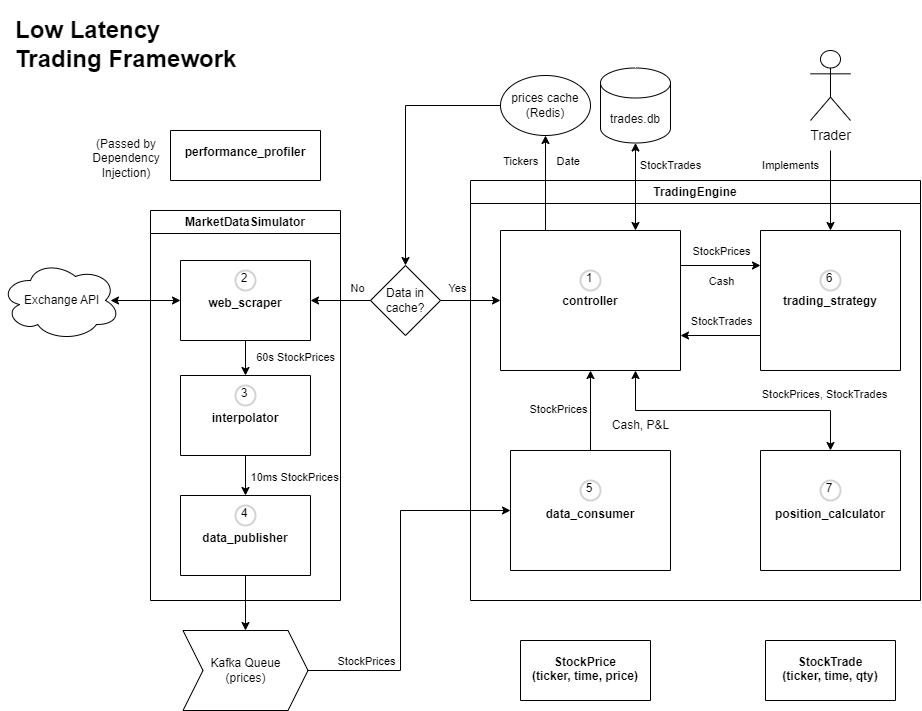

The diagram above was exported from draw.io. Its source (the exported page's mxGraphModel, read from the mxfile embedded in the PNG):
<mxGraphModel dx="1235" dy="702" grid="1" gridSize="10" guides="1" tooltips="1" connect="1" arrows="1" fold="1" page="1" pageScale="1" pageWidth="850" pageHeight="1100" math="0" shadow="0">
  <root>
    <mxCell id="0" />
    <mxCell id="1" parent="0" />
    <mxCell id="VyKBuyyWBRmMPZ-tObt2-19" value="TradingEngine" style="swimlane;whiteSpace=wrap;html=1;labelBackgroundColor=none;fillOpacity=0;" parent="1" vertex="1">
      <mxGeometry x="560" y="320" width="450" height="420" as="geometry" />
    </mxCell>
    <mxCell id="VyKBuyyWBRmMPZ-tObt2-25" value="&#10;&#10;&#10;&#10;&#10;&#10;&#10;&#10;&#10;&#10;trading_strategy" style="swimlane;startSize=0;labelBackgroundColor=none;" parent="VyKBuyyWBRmMPZ-tObt2-19" vertex="1">
      <mxGeometry x="290" y="50" width="140" height="140" as="geometry" />
    </mxCell>
    <mxCell id="Rc5rPO31scCnQdxwiJ12-32" value="6" style="ellipse;html=1;aspect=fixed;strokeWidth=2;spacingBottom=4;spacingRight=2;strokeColor=#d3d3d3;labelBackgroundColor=none;whiteSpace=wrap;fillOpacity=0;" parent="VyKBuyyWBRmMPZ-tObt2-25" vertex="1">
      <mxGeometry x="60" y="40" width="20" height="20" as="geometry" />
    </mxCell>
    <mxCell id="iAPHfo29xE1B9HFlTSSh-2" value="&#10;&#10;&#10;&#10;&#10;&#10;&#10;&#10;&#10;&#10;controller" style="swimlane;startSize=0;labelBackgroundColor=none;" parent="VyKBuyyWBRmMPZ-tObt2-19" vertex="1">
      <mxGeometry x="30" y="50" width="180" height="140" as="geometry" />
    </mxCell>
    <mxCell id="Rc5rPO31scCnQdxwiJ12-24" value="1" style="ellipse;whiteSpace=wrap;html=1;aspect=fixed;strokeWidth=2;spacingBottom=4;spacingRight=2;strokeColor=#d3d3d3;fillOpacity=0;" parent="iAPHfo29xE1B9HFlTSSh-2" vertex="1">
      <mxGeometry x="80" y="40" width="20" height="20" as="geometry" />
    </mxCell>
    <mxCell id="iAPHfo29xE1B9HFlTSSh-20" value="&#10;&#10;&#10;&#10;&#10;&#10;&#10;&#10;&#10;data_consumer" style="swimlane;startSize=0;labelBackgroundColor=none;" parent="VyKBuyyWBRmMPZ-tObt2-19" vertex="1">
      <mxGeometry x="40" y="270" width="160" height="120" as="geometry" />
    </mxCell>
    <mxCell id="Rc5rPO31scCnQdxwiJ12-33" value="5" style="ellipse;whiteSpace=wrap;html=1;aspect=fixed;strokeWidth=2;spacingBottom=4;spacingRight=2;strokeColor=#d3d3d3;fillOpacity=0;" parent="iAPHfo29xE1B9HFlTSSh-20" vertex="1">
      <mxGeometry x="70" y="30" width="20" height="20" as="geometry" />
    </mxCell>
    <mxCell id="xeDJ5pnS613tlPigBaKC-15" value="&#10;&#10;&#10;&#10;&#10;&#10;&#10;&#10;&#10;position_calculator" style="swimlane;startSize=0;labelBackgroundColor=none;" parent="VyKBuyyWBRmMPZ-tObt2-19" vertex="1">
      <mxGeometry x="290" y="270" width="140" height="120" as="geometry" />
    </mxCell>
    <mxCell id="xeDJ5pnS613tlPigBaKC-16" value="7" style="ellipse;whiteSpace=wrap;html=1;aspect=fixed;strokeWidth=2;spacingBottom=4;spacingRight=2;strokeColor=#d3d3d3;fillOpacity=0;" parent="xeDJ5pnS613tlPigBaKC-15" vertex="1">
      <mxGeometry x="60" y="30" width="20" height="20" as="geometry" />
    </mxCell>
    <mxCell id="VyKBuyyWBRmMPZ-tObt2-36" value="" style="endArrow=classic;startArrow=classic;html=1;rounded=0;entryX=0.75;entryY=1;entryDx=0;entryDy=0;exitX=0.5;exitY=0;exitDx=0;exitDy=0;labelBackgroundColor=none;" parent="VyKBuyyWBRmMPZ-tObt2-19" source="xeDJ5pnS613tlPigBaKC-15" target="iAPHfo29xE1B9HFlTSSh-2" edge="1">
      <mxGeometry width="50" height="50" relative="1" as="geometry">
        <mxPoint x="95" y="270" as="sourcePoint" />
        <mxPoint x="115" y="230" as="targetPoint" />
        <Array as="points">
          <mxPoint x="360" y="230" />
          <mxPoint x="165" y="230" />
        </Array>
      </mxGeometry>
    </mxCell>
    <mxCell id="xeDJ5pnS613tlPigBaKC-19" value="" style="endArrow=classic;html=1;rounded=0;exitX=0.5;exitY=0;exitDx=0;exitDy=0;entryX=0.5;entryY=1;entryDx=0;entryDy=0;labelBackgroundColor=none;" parent="VyKBuyyWBRmMPZ-tObt2-19" source="iAPHfo29xE1B9HFlTSSh-20" target="iAPHfo29xE1B9HFlTSSh-2" edge="1">
      <mxGeometry width="50" height="50" relative="1" as="geometry">
        <mxPoint x="-140" y="230" as="sourcePoint" />
        <mxPoint x="-90" y="180" as="targetPoint" />
      </mxGeometry>
    </mxCell>
    <mxCell id="xeDJ5pnS613tlPigBaKC-90" value="StockPrices" style="edgeLabel;html=1;align=center;verticalAlign=middle;resizable=0;points=[];labelBackgroundColor=none;" parent="VyKBuyyWBRmMPZ-tObt2-19" vertex="1" connectable="0">
      <mxGeometry x="70" y="230.0035294117647" as="geometry">
        <mxPoint x="17" y="-2" as="offset" />
      </mxGeometry>
    </mxCell>
    <mxCell id="xeDJ5pnS613tlPigBaKC-91" value="StockPrices, StockTrades" style="edgeLabel;html=1;align=center;verticalAlign=middle;resizable=0;points=[];labelBackgroundColor=none;" parent="VyKBuyyWBRmMPZ-tObt2-19" vertex="1" connectable="0">
      <mxGeometry x="360" y="210.0035294117647" as="geometry">
        <mxPoint x="-7" y="3" as="offset" />
      </mxGeometry>
    </mxCell>
    <mxCell id="xeDJ5pnS613tlPigBaKC-93" value="" style="endArrow=classic;html=1;rounded=0;exitX=1;exitY=0.25;exitDx=0;exitDy=0;entryX=0;entryY=0.25;entryDx=0;entryDy=0;" parent="VyKBuyyWBRmMPZ-tObt2-19" source="iAPHfo29xE1B9HFlTSSh-2" target="VyKBuyyWBRmMPZ-tObt2-25" edge="1">
      <mxGeometry width="50" height="50" relative="1" as="geometry">
        <mxPoint x="70" y="280" as="sourcePoint" />
        <mxPoint x="120" y="230" as="targetPoint" />
      </mxGeometry>
    </mxCell>
    <mxCell id="xeDJ5pnS613tlPigBaKC-97" value="" style="endArrow=classic;html=1;rounded=0;exitX=0;exitY=0.75;exitDx=0;exitDy=0;entryX=1;entryY=0.75;entryDx=0;entryDy=0;" parent="VyKBuyyWBRmMPZ-tObt2-19" source="VyKBuyyWBRmMPZ-tObt2-25" target="iAPHfo29xE1B9HFlTSSh-2" edge="1">
      <mxGeometry width="50" height="50" relative="1" as="geometry">
        <mxPoint x="70" y="280" as="sourcePoint" />
        <mxPoint x="120" y="230" as="targetPoint" />
      </mxGeometry>
    </mxCell>
    <mxCell id="xeDJ5pnS613tlPigBaKC-108" value="StockPrices" style="edgeLabel;html=1;align=center;verticalAlign=middle;resizable=0;points=[];labelBackgroundColor=none;" parent="VyKBuyyWBRmMPZ-tObt2-19" vertex="1" connectable="0">
      <mxGeometry x="290" y="100.00034482758633" as="geometry">
        <mxPoint x="-40" y="-30" as="offset" />
      </mxGeometry>
    </mxCell>
    <mxCell id="xeDJ5pnS613tlPigBaKC-109" value="Cash, P&amp;amp;L" style="text;html=1;align=center;verticalAlign=middle;resizable=0;points=[];autosize=1;strokeColor=none;fillColor=none;" parent="VyKBuyyWBRmMPZ-tObt2-19" vertex="1">
      <mxGeometry x="130" y="230" width="80" height="30" as="geometry" />
    </mxCell>
    <mxCell id="xeDJ5pnS613tlPigBaKC-110" value="StockTrades" style="edgeLabel;html=1;align=center;verticalAlign=middle;resizable=0;points=[];labelBackgroundColor=none;" parent="VyKBuyyWBRmMPZ-tObt2-19" vertex="1" connectable="0">
      <mxGeometry x="290" y="170.00034482758633" as="geometry">
        <mxPoint x="-40" y="-30" as="offset" />
      </mxGeometry>
    </mxCell>
    <mxCell id="xeDJ5pnS613tlPigBaKC-111" value="Cash" style="edgeLabel;html=1;align=center;verticalAlign=middle;resizable=0;points=[];labelBackgroundColor=none;" parent="VyKBuyyWBRmMPZ-tObt2-19" vertex="1" connectable="0">
      <mxGeometry x="290" y="130.00034482758633" as="geometry">
        <mxPoint x="-40" y="-30" as="offset" />
      </mxGeometry>
    </mxCell>
    <mxCell id="VyKBuyyWBRmMPZ-tObt2-20" value="MarketDataSimulator" style="swimlane;whiteSpace=wrap;html=1;labelBackgroundColor=none;fillOpacity=0;" parent="1" vertex="1">
      <mxGeometry x="240" y="350" width="190" height="390" as="geometry" />
    </mxCell>
    <mxCell id="VyKBuyyWBRmMPZ-tObt2-22" value="&#10;&#10;&#10;&#10;&#10;&#10;interpolator" style="swimlane;startSize=0;labelBackgroundColor=none;" parent="VyKBuyyWBRmMPZ-tObt2-20" vertex="1">
      <mxGeometry x="30" y="165" width="130" height="80" as="geometry" />
    </mxCell>
    <mxCell id="Rc5rPO31scCnQdxwiJ12-30" value="3" style="ellipse;whiteSpace=wrap;html=1;aspect=fixed;strokeWidth=2;spacingBottom=4;spacingRight=2;strokeColor=#d3d3d3;fillOpacity=0;" parent="VyKBuyyWBRmMPZ-tObt2-22" vertex="1">
      <mxGeometry x="55" y="10" width="20" height="20" as="geometry" />
    </mxCell>
    <mxCell id="yubQsmbWFmRafekZ4aJN-21" value="&#10;&#10;&#10;&#10;&#10;&#10;data_publisher" style="swimlane;startSize=0;labelBackgroundColor=none;" parent="VyKBuyyWBRmMPZ-tObt2-20" vertex="1">
      <mxGeometry x="30" y="285" width="130" height="80" as="geometry" />
    </mxCell>
    <mxCell id="Rc5rPO31scCnQdxwiJ12-31" value="4" style="ellipse;whiteSpace=wrap;html=1;aspect=fixed;strokeWidth=2;spacingBottom=4;spacingRight=2;strokeColor=#d3d3d3;fillOpacity=0;" parent="yubQsmbWFmRafekZ4aJN-21" vertex="1">
      <mxGeometry x="55" y="10" width="20" height="20" as="geometry" />
    </mxCell>
    <mxCell id="Rc5rPO31scCnQdxwiJ12-15" value="&#10;&#10;&#10;&#10;&#10;&#10;web_scraper" style="swimlane;startSize=0;labelBackgroundColor=none;" parent="VyKBuyyWBRmMPZ-tObt2-20" vertex="1">
      <mxGeometry x="30" y="50" width="130" height="80" as="geometry" />
    </mxCell>
    <mxCell id="Rc5rPO31scCnQdxwiJ12-29" value="2" style="ellipse;whiteSpace=wrap;html=1;aspect=fixed;strokeWidth=2;spacingBottom=4;spacingRight=2;strokeColor=#d3d3d3;fillOpacity=0;" parent="Rc5rPO31scCnQdxwiJ12-15" vertex="1">
      <mxGeometry x="55" y="10" width="20" height="20" as="geometry" />
    </mxCell>
    <mxCell id="KwbEDhJLIKp8-c0_Rc87-26" value="" style="endArrow=classic;html=1;rounded=0;exitX=0.5;exitY=1;exitDx=0;exitDy=0;entryX=0.5;entryY=0;entryDx=0;entryDy=0;" parent="VyKBuyyWBRmMPZ-tObt2-20" source="VyKBuyyWBRmMPZ-tObt2-22" target="yubQsmbWFmRafekZ4aJN-21" edge="1">
      <mxGeometry width="50" height="50" relative="1" as="geometry">
        <mxPoint x="270" y="270" as="sourcePoint" />
        <mxPoint x="320" y="220" as="targetPoint" />
      </mxGeometry>
    </mxCell>
    <mxCell id="KwbEDhJLIKp8-c0_Rc87-35" value="" style="endArrow=classic;html=1;rounded=0;exitX=0.5;exitY=1;exitDx=0;exitDy=0;entryX=0.5;entryY=0;entryDx=0;entryDy=0;" parent="VyKBuyyWBRmMPZ-tObt2-20" source="Rc5rPO31scCnQdxwiJ12-15" target="VyKBuyyWBRmMPZ-tObt2-22" edge="1">
      <mxGeometry width="50" height="50" relative="1" as="geometry">
        <mxPoint x="200" y="200" as="sourcePoint" />
        <mxPoint x="250" y="150" as="targetPoint" />
      </mxGeometry>
    </mxCell>
    <mxCell id="KwbEDhJLIKp8-c0_Rc87-28" value="&amp;nbsp; &amp;nbsp; 60s StockPrices" style="edgeLabel;html=1;align=center;verticalAlign=middle;resizable=0;points=[];labelBackgroundColor=none;" parent="VyKBuyyWBRmMPZ-tObt2-20" vertex="1" connectable="0">
      <mxGeometry x="130" y="150" as="geometry">
        <mxPoint x="8" y="-4" as="offset" />
      </mxGeometry>
    </mxCell>
    <mxCell id="KwbEDhJLIKp8-c0_Rc87-36" value="&amp;nbsp; &amp;nbsp; 10ms StockPrices" style="edgeLabel;html=1;align=center;verticalAlign=middle;resizable=0;points=[];labelBackgroundColor=none;" parent="VyKBuyyWBRmMPZ-tObt2-20" vertex="1" connectable="0">
      <mxGeometry x="130" y="160" as="geometry">
        <mxPoint x="7" y="106" as="offset" />
      </mxGeometry>
    </mxCell>
    <mxCell id="yubQsmbWFmRafekZ4aJN-5" value="" style="endArrow=classic;html=1;rounded=0;entryX=0.5;entryY=0;entryDx=0;entryDy=0;labelBackgroundColor=none;" parent="1" target="VyKBuyyWBRmMPZ-tObt2-25" edge="1">
      <mxGeometry width="50" height="50" relative="1" as="geometry">
        <mxPoint x="920" y="290" as="sourcePoint" />
        <mxPoint x="750" y="480" as="targetPoint" />
        <Array as="points" />
      </mxGeometry>
    </mxCell>
    <mxCell id="iAPHfo29xE1B9HFlTSSh-11" value="&lt;font style=&quot;font-size: 14px;&quot;&gt;Trader&lt;/font&gt;" style="shape=umlActor;verticalLabelPosition=bottom;verticalAlign=top;html=1;outlineConnect=0;labelBackgroundColor=none;fillOpacity=0;" parent="1" vertex="1">
      <mxGeometry x="900" y="190" width="40" height="70" as="geometry" />
    </mxCell>
    <mxCell id="Rc5rPO31scCnQdxwiJ12-12" value="&amp;nbsp;Exchange API" style="ellipse;shape=cloud;whiteSpace=wrap;html=1;labelBackgroundColor=none;fillOpacity=0;" parent="1" vertex="1">
      <mxGeometry x="90" y="400" width="120" height="80" as="geometry" />
    </mxCell>
    <mxCell id="Rc5rPO31scCnQdxwiJ12-34" value="Kafka Queue&#10;(prices)" style="shape=step;perimeter=stepPerimeter;whiteSpace=wrap;html=1;fixedSize=1;labelBackgroundColor=none;fillOpacity=0;" parent="1" vertex="1">
      <mxGeometry x="272.5" y="770" width="125" height="80" as="geometry" />
    </mxCell>
    <mxCell id="Rc5rPO31scCnQdxwiJ12-36" value="" style="endArrow=classic;html=1;rounded=0;exitX=0.5;exitY=1;exitDx=0;exitDy=0;entryX=0.5;entryY=0;entryDx=0;entryDy=0;labelBackgroundColor=none;" parent="1" source="yubQsmbWFmRafekZ4aJN-21" target="Rc5rPO31scCnQdxwiJ12-34" edge="1">
      <mxGeometry width="50" height="50" relative="1" as="geometry">
        <mxPoint x="377.5" y="710" as="sourcePoint" />
        <mxPoint x="687.5" y="780" as="targetPoint" />
        <Array as="points" />
      </mxGeometry>
    </mxCell>
    <mxCell id="Rc5rPO31scCnQdxwiJ12-37" value="" style="endArrow=classic;html=1;rounded=0;exitX=1;exitY=0.5;exitDx=0;exitDy=0;entryX=0;entryY=0.5;entryDx=0;entryDy=0;labelBackgroundColor=none;" parent="1" source="Rc5rPO31scCnQdxwiJ12-34" target="iAPHfo29xE1B9HFlTSSh-20" edge="1">
      <mxGeometry width="50" height="50" relative="1" as="geometry">
        <mxPoint x="420" y="470" as="sourcePoint" />
        <mxPoint x="510" y="650" as="targetPoint" />
        <Array as="points">
          <mxPoint x="490" y="810" />
          <mxPoint x="490" y="650" />
        </Array>
      </mxGeometry>
    </mxCell>
    <mxCell id="Rc5rPO31scCnQdxwiJ12-44" value="" style="endArrow=classic;startArrow=classic;html=1;rounded=0;exitX=0.75;exitY=0;exitDx=0;exitDy=0;entryX=0.5;entryY=1;entryDx=0;entryDy=0;entryPerimeter=0;labelBackgroundColor=none;" parent="1" source="iAPHfo29xE1B9HFlTSSh-2" target="1-1V_FaBhUiQcesKZrQ9-6" edge="1">
      <mxGeometry width="50" height="50" relative="1" as="geometry">
        <mxPoint x="420" y="490" as="sourcePoint" />
        <mxPoint x="750" y="290" as="targetPoint" />
      </mxGeometry>
    </mxCell>
    <mxCell id="1-1V_FaBhUiQcesKZrQ9-6" value="trades.db" style="shape=cylinder3;boundedLbl=1;backgroundOutline=1;size=15;labelBackgroundColor=none;fillOpacity=0;" parent="1" vertex="1">
      <mxGeometry x="690" y="207.5" width="70" height="75" as="geometry" />
    </mxCell>
    <mxCell id="xeDJ5pnS613tlPigBaKC-24" value="" style="endArrow=classic;html=1;rounded=0;labelBackgroundColor=none;exitX=0.25;exitY=0;exitDx=0;exitDy=0;entryX=0.5;entryY=1;entryDx=0;entryDy=0;" parent="1" source="iAPHfo29xE1B9HFlTSSh-2" target="Rc5rPO31scCnQdxwiJ12-49" edge="1">
      <mxGeometry width="50" height="50" relative="1" as="geometry">
        <mxPoint x="550.5" y="309" as="sourcePoint" />
        <mxPoint x="470.5" y="309" as="targetPoint" />
      </mxGeometry>
    </mxCell>
    <mxCell id="VyKBuyyWBRmMPZ-tObt2-34" value="&#10;&#10;&#10;performance_profiler" style="swimlane;startSize=0;labelBackgroundColor=none;" parent="1" vertex="1">
      <mxGeometry x="260" y="270" width="150" height="50" as="geometry" />
    </mxCell>
    <mxCell id="xeDJ5pnS613tlPigBaKC-65" value="&lt;h1&gt;Low Latency Trading Framework&lt;/h1&gt;" style="text;html=1;strokeColor=none;fillColor=none;spacing=5;spacingTop=-20;whiteSpace=wrap;overflow=hidden;rounded=0;labelBackgroundColor=none;" parent="1" vertex="1">
      <mxGeometry x="100" y="150" width="232.5" height="80" as="geometry" />
    </mxCell>
    <mxCell id="xeDJ5pnS613tlPigBaKC-67" value="(Passed by Dependency Injection)" style="text;html=1;strokeColor=none;fillColor=none;align=center;verticalAlign=middle;whiteSpace=wrap;rounded=0;labelBackgroundColor=none;" parent="1" vertex="1">
      <mxGeometry x="186.25" y="282.5" width="60" height="30" as="geometry" />
    </mxCell>
    <mxCell id="xeDJ5pnS613tlPigBaKC-74" value="&#10;&#10;&#10;&#10;StockPrice &#10;(ticker, time, price)" style="swimlane;startSize=0;labelBackgroundColor=none;" parent="1" vertex="1">
      <mxGeometry x="610" y="780" width="130" height="60" as="geometry" />
    </mxCell>
    <mxCell id="xeDJ5pnS613tlPigBaKC-89" value="&#10;&#10;&#10;&#10;StockTrade&#10;(ticker, time, qty)" style="swimlane;startSize=0;labelBackgroundColor=none;" parent="1" vertex="1">
      <mxGeometry x="855" y="780" width="130" height="60" as="geometry" />
    </mxCell>
    <mxCell id="xeDJ5pnS613tlPigBaKC-102" value="&lt;font style=&quot;font-size: 11px;&quot;&gt;StockTrades&lt;/font&gt;" style="text;html=1;align=center;verticalAlign=middle;resizable=0;points=[];autosize=1;strokeColor=none;fillColor=none;" parent="1" vertex="1">
      <mxGeometry x="720" y="290" width="80" height="30" as="geometry" />
    </mxCell>
    <mxCell id="xeDJ5pnS613tlPigBaKC-105" value="&lt;font style=&quot;font-size: 11px;&quot;&gt;Implements&lt;/font&gt;" style="text;html=1;align=center;verticalAlign=middle;resizable=0;points=[];autosize=1;strokeColor=none;fillColor=none;" parent="1" vertex="1">
      <mxGeometry x="840" y="290" width="80" height="30" as="geometry" />
    </mxCell>
    <mxCell id="xeDJ5pnS613tlPigBaKC-107" value="StockPrices" style="edgeLabel;html=1;align=center;verticalAlign=middle;resizable=0;points=[];labelBackgroundColor=none;" parent="1" vertex="1" connectable="0">
      <mxGeometry x="495" y="830.0003448275863" as="geometry">
        <mxPoint x="-40" y="-30" as="offset" />
      </mxGeometry>
    </mxCell>
    <mxCell id="Rc5rPO31scCnQdxwiJ12-49" value="prices cache&#10;(Redis)" style="ellipse;whiteSpace=wrap;html=1;labelBackgroundColor=none;strokeColor=default;shadow=0;fillOpacity=0;" parent="1" vertex="1">
      <mxGeometry x="590" y="215" width="90" height="60" as="geometry" />
    </mxCell>
    <mxCell id="xeDJ5pnS613tlPigBaKC-39" value="" style="endArrow=classic;html=1;rounded=0;exitX=0;exitY=0.5;exitDx=0;exitDy=0;entryX=0.5;entryY=0;entryDx=0;entryDy=0;labelBackgroundColor=none;" parent="1" source="Rc5rPO31scCnQdxwiJ12-49" target="Rc5rPO31scCnQdxwiJ12-50" edge="1">
      <mxGeometry width="50" height="50" relative="1" as="geometry">
        <mxPoint x="420" y="610" as="sourcePoint" />
        <mxPoint x="470" y="560" as="targetPoint" />
        <Array as="points">
          <mxPoint x="495" y="245" />
        </Array>
      </mxGeometry>
    </mxCell>
    <mxCell id="Rc5rPO31scCnQdxwiJ12-50" value="Data in cache?" style="rhombus;whiteSpace=wrap;html=1;labelBackgroundColor=none;fillOpacity=0;" parent="1" vertex="1">
      <mxGeometry x="460" y="405" width="70" height="70" as="geometry" />
    </mxCell>
    <mxCell id="KwbEDhJLIKp8-c0_Rc87-14" value="" style="endArrow=classic;html=1;rounded=0;exitX=1;exitY=0.5;exitDx=0;exitDy=0;entryX=0;entryY=0.5;entryDx=0;entryDy=0;" parent="1" source="Rc5rPO31scCnQdxwiJ12-50" target="iAPHfo29xE1B9HFlTSSh-2" edge="1">
      <mxGeometry width="50" height="50" relative="1" as="geometry">
        <mxPoint x="275" y="550" as="sourcePoint" />
        <mxPoint x="325" y="500" as="targetPoint" />
      </mxGeometry>
    </mxCell>
    <mxCell id="KwbEDhJLIKp8-c0_Rc87-33" value="Tickers&amp;nbsp; &amp;nbsp; &amp;nbsp; Date" style="edgeLabel;html=1;align=center;verticalAlign=middle;resizable=0;points=[];labelBackgroundColor=none;" parent="1" vertex="1" connectable="0">
      <mxGeometry x="630" y="300" as="geometry" />
    </mxCell>
    <mxCell id="KwbEDhJLIKp8-c0_Rc87-27" value="No" style="edgeLabel;html=1;align=center;verticalAlign=middle;resizable=0;points=[];labelBackgroundColor=none;" parent="1" vertex="1" connectable="0">
      <mxGeometry x="470" y="490" as="geometry">
        <mxPoint x="-24" y="-63" as="offset" />
      </mxGeometry>
    </mxCell>
    <mxCell id="KwbEDhJLIKp8-c0_Rc87-37" value="Yes" style="edgeLabel;html=1;align=center;verticalAlign=middle;resizable=0;points=[];labelBackgroundColor=none;" parent="1" vertex="1" connectable="0">
      <mxGeometry x="570" y="490" as="geometry">
        <mxPoint x="-24" y="-63" as="offset" />
      </mxGeometry>
    </mxCell>
    <mxCell id="KwbEDhJLIKp8-c0_Rc87-38" value="" style="endArrow=classic;html=1;rounded=0;exitX=0;exitY=0.5;exitDx=0;exitDy=0;entryX=1;entryY=0.5;entryDx=0;entryDy=0;" parent="1" source="Rc5rPO31scCnQdxwiJ12-50" target="Rc5rPO31scCnQdxwiJ12-15" edge="1">
      <mxGeometry width="50" height="50" relative="1" as="geometry">
        <mxPoint x="620" y="570" as="sourcePoint" />
        <mxPoint x="670" y="520" as="targetPoint" />
      </mxGeometry>
    </mxCell>
    <mxCell id="KwbEDhJLIKp8-c0_Rc87-42" value="" style="endArrow=classic;startArrow=classic;html=1;rounded=0;exitX=0;exitY=0.5;exitDx=0;exitDy=0;" parent="1" source="Rc5rPO31scCnQdxwiJ12-15" edge="1">
      <mxGeometry width="50" height="50" relative="1" as="geometry">
        <mxPoint x="520" y="480" as="sourcePoint" />
        <mxPoint x="200" y="440" as="targetPoint" />
      </mxGeometry>
    </mxCell>
  </root>
</mxGraphModel>